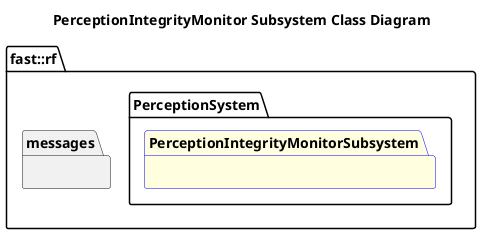

The diagram above was rendered by PlantUML. Its source (embedded in the PNG):
@startuml
title PerceptionIntegrityMonitor Subsystem Class Diagram
namespace fast::rf {
  namespace messages {
  }
  namespace PerceptionSystem {
    package PerceptionIntegrityMonitorSubsystem #LightYellow;line:blue {
    }
  }
}
@enduml